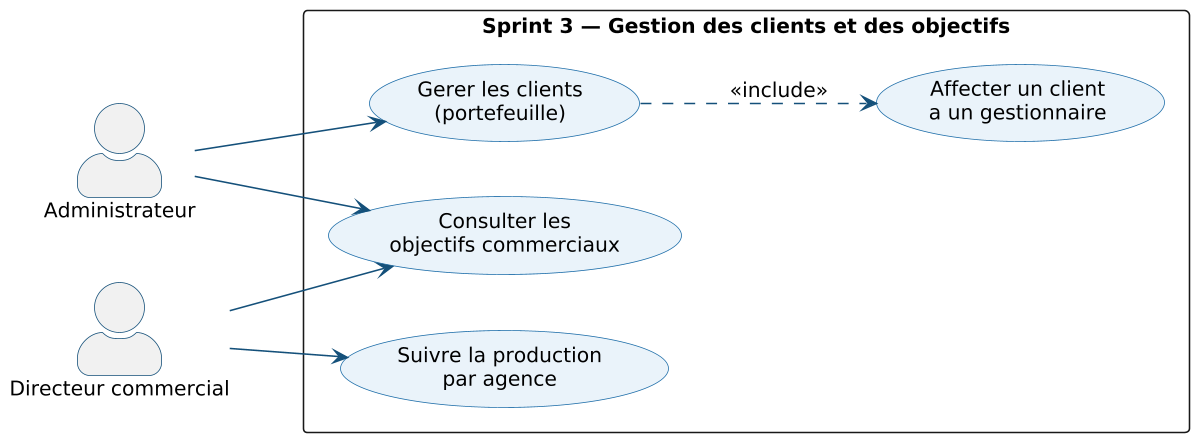

The diagram above was rendered by PlantUML. Its source (embedded in the PNG):
@startuml
skinparam dpi 150
skinparam shadowing false
skinparam DefaultFontName Arial
skinparam DefaultFontSize 13
skinparam ArrowColor #14507A
skinparam roundCorner 6
left to right direction
skinparam packageStyle rectangle
skinparam actorStyle awesome
skinparam usecaseBackgroundColor #EAF3FA
skinparam usecaseBorderColor #1B6CA8
skinparam actorBorderColor #14507A
actor "Administrateur" as ADM
actor "Directeur commercial" as DIR
rectangle "Sprint 3 — Gestion des clients et des objectifs" {
  usecase "Gerer les clients\n(portefeuille)" as C1
  usecase "Affecter un client\na un gestionnaire" as C2
  usecase "Consulter les\nobjectifs commerciaux" as C3
  usecase "Suivre la production\npar agence" as C4
}
ADM --> C1
C1 ..> C2 : <<include>>
DIR --> C3
DIR --> C4
ADM --> C3
@enduml